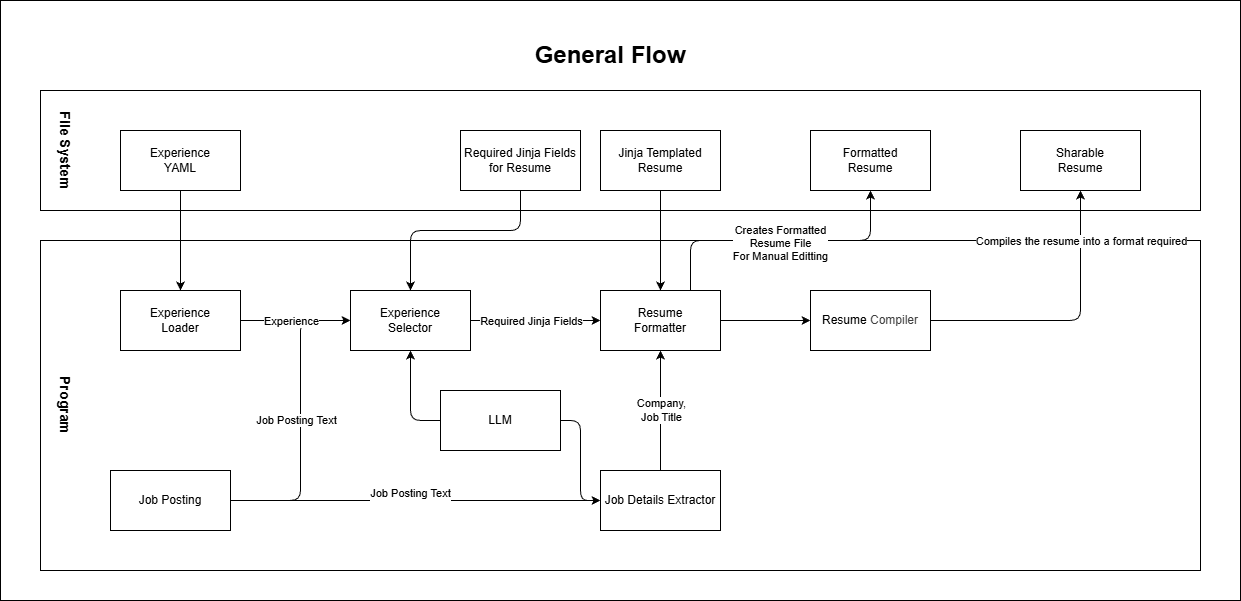

The diagram above was exported from draw.io. Its source (the exported page's mxGraphModel, read from the mxfile embedded in the PNG):
<mxGraphModel dx="1894" dy="929" grid="1" gridSize="10" guides="1" tooltips="1" connect="1" arrows="1" fold="1" page="0" pageScale="1" pageWidth="850" pageHeight="1100" math="0" shadow="0">
  <root>
    <mxCell id="0" />
    <mxCell id="1" parent="0" />
    <mxCell id="46" value="" style="rounded=0;whiteSpace=wrap;html=1;" vertex="1" parent="1">
      <mxGeometry x="-160" y="40" width="1240" height="600" as="geometry" />
    </mxCell>
    <mxCell id="38" value="&lt;h3&gt;Program&lt;/h3&gt;" style="rounded=0;whiteSpace=wrap;html=1;align=left;textDirection=vertical-lr;" parent="1" vertex="1">
      <mxGeometry x="-120" y="280" width="1160" height="330" as="geometry" />
    </mxCell>
    <mxCell id="37" value="&lt;h3&gt;File System&lt;/h3&gt;" style="rounded=0;whiteSpace=wrap;html=1;verticalAlign=middle;textDirection=vertical-rl;align=left;" parent="1" vertex="1">
      <mxGeometry x="-120" y="130" width="1160" height="120" as="geometry" />
    </mxCell>
    <mxCell id="15" style="edgeStyle=none;html=1;" parent="1" source="2" target="13" edge="1">
      <mxGeometry relative="1" as="geometry" />
    </mxCell>
    <mxCell id="2" value="&lt;div&gt;&lt;span style=&quot;background-color: transparent;&quot;&gt;&lt;font color=&quot;#000000&quot;&gt;Jinja Templated&lt;br&gt;&lt;/font&gt;&lt;/span&gt;Resume&lt;/div&gt;" style="rounded=0;whiteSpace=wrap;html=1;" parent="1" vertex="1">
      <mxGeometry x="440" y="170" width="120" height="60" as="geometry" />
    </mxCell>
    <mxCell id="7" style="edgeStyle=none;html=1;entryX=0.5;entryY=0;entryDx=0;entryDy=0;" parent="1" source="3" target="6" edge="1">
      <mxGeometry relative="1" as="geometry" />
    </mxCell>
    <mxCell id="3" value="Experience&lt;div&gt;YAML&lt;/div&gt;" style="rounded=0;whiteSpace=wrap;html=1;" parent="1" vertex="1">
      <mxGeometry x="-40" y="170" width="120" height="60" as="geometry" />
    </mxCell>
    <mxCell id="4" value="Formatted&lt;br&gt;Resume" style="rounded=0;whiteSpace=wrap;html=1;" parent="1" vertex="1">
      <mxGeometry x="650" y="170" width="120" height="60" as="geometry" />
    </mxCell>
    <mxCell id="5" value="Sharable&lt;br&gt;Resume" style="rounded=0;whiteSpace=wrap;html=1;" parent="1" vertex="1">
      <mxGeometry x="860" y="170" width="120" height="60" as="geometry" />
    </mxCell>
    <mxCell id="6" value="Experience &lt;br&gt;Loader" style="rounded=0;whiteSpace=wrap;html=1;" parent="1" vertex="1">
      <mxGeometry x="-40" y="330" width="120" height="60" as="geometry" />
    </mxCell>
    <mxCell id="14" style="edgeStyle=none;html=1;" parent="1" source="9" target="13" edge="1">
      <mxGeometry relative="1" as="geometry">
        <Array as="points" />
      </mxGeometry>
    </mxCell>
    <mxCell id="21" value="Required Jinja Fields" style="edgeLabel;html=1;align=center;verticalAlign=middle;resizable=0;points=[];" parent="14" vertex="1" connectable="0">
      <mxGeometry x="-0.2769" y="-1" relative="1" as="geometry">
        <mxPoint x="13" y="-1" as="offset" />
      </mxGeometry>
    </mxCell>
    <mxCell id="9" value="Experience&lt;br&gt;Selector" style="rounded=0;whiteSpace=wrap;html=1;" parent="1" vertex="1">
      <mxGeometry x="190" y="330" width="120" height="60" as="geometry" />
    </mxCell>
    <mxCell id="12" style="edgeStyle=orthogonalEdgeStyle;html=1;exitX=1;exitY=0.5;exitDx=0;exitDy=0;" parent="1" source="11" target="9" edge="1">
      <mxGeometry relative="1" as="geometry">
        <Array as="points">
          <mxPoint x="140" y="540" />
          <mxPoint x="140" y="360" />
        </Array>
      </mxGeometry>
    </mxCell>
    <mxCell id="17" value="Job Posting Text" style="edgeLabel;html=1;align=center;verticalAlign=middle;resizable=0;points=[];" parent="12" vertex="1" connectable="0">
      <mxGeometry y="5" relative="1" as="geometry">
        <mxPoint as="offset" />
      </mxGeometry>
    </mxCell>
    <mxCell id="44" value="&#10;&lt;span style=&quot;color: rgb(0, 0, 0); font-family: Helvetica; font-size: 11px; font-style: normal; font-variant-ligatures: normal; font-variant-caps: normal; font-weight: 400; letter-spacing: normal; orphans: 2; text-align: center; text-indent: 0px; text-transform: none; widows: 2; word-spacing: 0px; -webkit-text-stroke-width: 0px; white-space: nowrap; background-color: rgb(255, 255, 255); text-decoration-thickness: initial; text-decoration-style: initial; text-decoration-color: initial; display: inline !important; float: none;&quot;&gt;Job Posting Text&lt;/span&gt;&#10;&#10;" style="edgeStyle=orthogonalEdgeStyle;html=1;" parent="1" source="11" target="41" edge="1">
      <mxGeometry x="-0.027" relative="1" as="geometry">
        <mxPoint as="offset" />
      </mxGeometry>
    </mxCell>
    <mxCell id="11" value="Job Posting" style="rounded=0;whiteSpace=wrap;html=1;" parent="1" vertex="1">
      <mxGeometry x="-50" y="510" width="120" height="60" as="geometry" />
    </mxCell>
    <mxCell id="19" value="" style="edgeStyle=none;html=1;" parent="1" source="13" target="18" edge="1">
      <mxGeometry relative="1" as="geometry" />
    </mxCell>
    <mxCell id="25" style="edgeStyle=orthogonalEdgeStyle;html=1;entryX=0.5;entryY=1;entryDx=0;entryDy=0;exitX=0.75;exitY=0;exitDx=0;exitDy=0;" parent="1" source="13" target="4" edge="1">
      <mxGeometry relative="1" as="geometry" />
    </mxCell>
    <mxCell id="26" value="Creates Formatted &lt;br&gt;Resume File&lt;br&gt;For Manual Editting" style="edgeLabel;html=1;align=center;verticalAlign=middle;resizable=0;points=[];" parent="25" vertex="1" connectable="0">
      <mxGeometry x="0.184" y="-2" relative="1" as="geometry">
        <mxPoint x="-26" as="offset" />
      </mxGeometry>
    </mxCell>
    <mxCell id="13" value="Resume&lt;br&gt;Formatter" style="rounded=0;whiteSpace=wrap;html=1;" parent="1" vertex="1">
      <mxGeometry x="440" y="330" width="120" height="60" as="geometry" />
    </mxCell>
    <mxCell id="29" style="edgeStyle=orthogonalEdgeStyle;html=1;" parent="1" source="18" target="5" edge="1">
      <mxGeometry relative="1" as="geometry">
        <Array as="points">
          <mxPoint x="920" y="360" />
        </Array>
      </mxGeometry>
    </mxCell>
    <mxCell id="34" value="Compiles the resume into a format required" style="edgeLabel;html=1;align=center;verticalAlign=middle;resizable=0;points=[];" parent="29" vertex="1" connectable="0">
      <mxGeometry x="0.5714" y="2" relative="1" as="geometry">
        <mxPoint x="2" y="-10" as="offset" />
      </mxGeometry>
    </mxCell>
    <mxCell id="18" value="Resume&lt;span style=&quot;color: rgb(63, 63, 63); background-color: transparent;&quot;&gt;&amp;nbsp;Compiler&lt;/span&gt;" style="whiteSpace=wrap;html=1;rounded=0;" parent="1" vertex="1">
      <mxGeometry x="650" y="330" width="120" height="60" as="geometry" />
    </mxCell>
    <mxCell id="23" style="edgeStyle=orthogonalEdgeStyle;html=1;exitX=0;exitY=0.5;exitDx=0;exitDy=0;" parent="1" source="22" target="9" edge="1">
      <mxGeometry relative="1" as="geometry" />
    </mxCell>
    <mxCell id="43" style="edgeStyle=orthogonalEdgeStyle;html=1;entryX=0;entryY=0.5;entryDx=0;entryDy=0;" parent="1" source="22" target="41" edge="1">
      <mxGeometry relative="1" as="geometry" />
    </mxCell>
    <mxCell id="22" value="LLM" style="rounded=0;whiteSpace=wrap;html=1;" parent="1" vertex="1">
      <mxGeometry x="280" y="430" width="120" height="60" as="geometry" />
    </mxCell>
    <mxCell id="36" value="&lt;h1&gt;General Flow&lt;/h1&gt;" style="text;html=1;align=center;verticalAlign=middle;whiteSpace=wrap;rounded=0;" parent="1" vertex="1">
      <mxGeometry x="340" y="80" width="220" height="30" as="geometry" />
    </mxCell>
    <mxCell id="10" value="" style="edgeStyle=none;html=1;" parent="1" source="6" target="9" edge="1">
      <mxGeometry relative="1" as="geometry" />
    </mxCell>
    <mxCell id="16" value="Experience" style="edgeLabel;html=1;align=center;verticalAlign=middle;resizable=0;points=[];" parent="10" vertex="1" connectable="0">
      <mxGeometry x="-0.3" y="-4" relative="1" as="geometry">
        <mxPoint x="12" y="-4" as="offset" />
      </mxGeometry>
    </mxCell>
    <mxCell id="40" style="edgeStyle=orthogonalEdgeStyle;html=1;" parent="1" source="39" target="9" edge="1">
      <mxGeometry relative="1" as="geometry">
        <Array as="points">
          <mxPoint x="360" y="270" />
          <mxPoint x="250" y="270" />
        </Array>
      </mxGeometry>
    </mxCell>
    <mxCell id="39" value="Required Jinja Fields for Resume" style="rounded=0;whiteSpace=wrap;html=1;" parent="1" vertex="1">
      <mxGeometry x="300" y="170" width="120" height="60" as="geometry" />
    </mxCell>
    <mxCell id="42" style="edgeStyle=none;html=1;" parent="1" source="41" target="13" edge="1">
      <mxGeometry relative="1" as="geometry" />
    </mxCell>
    <mxCell id="45" value="Company,&lt;br&gt;Job Title" style="edgeLabel;html=1;align=center;verticalAlign=middle;resizable=0;points=[];" parent="42" vertex="1" connectable="0">
      <mxGeometry x="0.2667" y="-3" relative="1" as="geometry">
        <mxPoint x="-3" y="16" as="offset" />
      </mxGeometry>
    </mxCell>
    <mxCell id="41" value="Job Details Extractor" style="rounded=0;whiteSpace=wrap;html=1;" parent="1" vertex="1">
      <mxGeometry x="440" y="510" width="120" height="60" as="geometry" />
    </mxCell>
  </root>
</mxGraphModel>